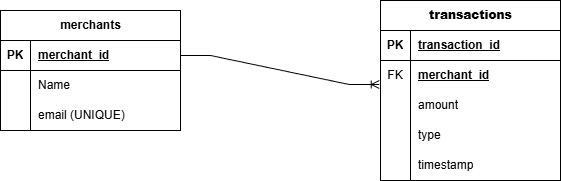

The diagram above was exported from draw.io. Its source (the exported page's mxGraphModel, read from the mxfile embedded in the PNG):
<mxGraphModel dx="786" dy="451" grid="1" gridSize="10" guides="1" tooltips="1" connect="1" arrows="1" fold="1" page="1" pageScale="1" pageWidth="850" pageHeight="1100" math="0" shadow="0">
  <root>
    <mxCell id="0" />
    <mxCell id="1" parent="0" />
    <mxCell id="MzREW-xsEVC7gSckavkW-4" parent="1" style="shape=table;startSize=30;container=1;collapsible=1;childLayout=tableLayout;fixedRows=1;rowLines=0;fontStyle=1;align=center;resizeLast=1;html=1;" value="&lt;b style=&quot;text-wrap-mode: wrap;&quot;&gt;transactions&lt;/b&gt;" vertex="1">
      <mxGeometry height="180" width="180" x="590" y="30" as="geometry" />
    </mxCell>
    <mxCell id="MzREW-xsEVC7gSckavkW-5" parent="MzREW-xsEVC7gSckavkW-4" style="shape=tableRow;horizontal=0;startSize=0;swimlaneHead=0;swimlaneBody=0;fillColor=none;collapsible=0;dropTarget=0;points=[[0,0.5],[1,0.5]];portConstraint=eastwest;top=0;left=0;right=0;bottom=1;" value="" vertex="1">
      <mxGeometry height="30" width="180" y="30" as="geometry" />
    </mxCell>
    <mxCell id="MzREW-xsEVC7gSckavkW-6" parent="MzREW-xsEVC7gSckavkW-5" style="shape=partialRectangle;connectable=0;fillColor=none;top=0;left=0;bottom=0;right=0;fontStyle=1;overflow=hidden;whiteSpace=wrap;html=1;" value="PK" vertex="1">
      <mxGeometry height="30" width="30" as="geometry">
        <mxRectangle height="30" width="30" as="alternateBounds" />
      </mxGeometry>
    </mxCell>
    <mxCell id="MzREW-xsEVC7gSckavkW-7" parent="MzREW-xsEVC7gSckavkW-5" style="shape=partialRectangle;connectable=0;fillColor=none;top=0;left=0;bottom=0;right=0;align=left;spacingLeft=6;fontStyle=5;overflow=hidden;whiteSpace=wrap;html=1;" value="transaction_id" vertex="1">
      <mxGeometry height="30" width="150" x="30" as="geometry">
        <mxRectangle height="30" width="150" as="alternateBounds" />
      </mxGeometry>
    </mxCell>
    <mxCell id="MzREW-xsEVC7gSckavkW-8" parent="MzREW-xsEVC7gSckavkW-4" style="shape=tableRow;horizontal=0;startSize=0;swimlaneHead=0;swimlaneBody=0;fillColor=none;collapsible=0;dropTarget=0;points=[[0,0.5],[1,0.5]];portConstraint=eastwest;top=0;left=0;right=0;bottom=0;" value="" vertex="1">
      <mxGeometry height="30" width="180" y="60" as="geometry" />
    </mxCell>
    <mxCell id="MzREW-xsEVC7gSckavkW-9" parent="MzREW-xsEVC7gSckavkW-8" style="shape=partialRectangle;connectable=0;fillColor=none;top=0;left=0;bottom=0;right=0;editable=1;overflow=hidden;whiteSpace=wrap;html=1;" value="FK" vertex="1">
      <mxGeometry height="30" width="30" as="geometry">
        <mxRectangle height="30" width="30" as="alternateBounds" />
      </mxGeometry>
    </mxCell>
    <mxCell id="MzREW-xsEVC7gSckavkW-10" parent="MzREW-xsEVC7gSckavkW-8" style="shape=partialRectangle;connectable=0;fillColor=none;top=0;left=0;bottom=0;right=0;align=left;spacingLeft=6;overflow=hidden;whiteSpace=wrap;html=1;" value="&lt;span style=&quot;font-weight: 700; text-decoration-line: underline;&quot;&gt;merchant_id&lt;/span&gt;" vertex="1">
      <mxGeometry height="30" width="150" x="30" as="geometry">
        <mxRectangle height="30" width="150" as="alternateBounds" />
      </mxGeometry>
    </mxCell>
    <mxCell id="MzREW-xsEVC7gSckavkW-11" parent="MzREW-xsEVC7gSckavkW-4" style="shape=tableRow;horizontal=0;startSize=0;swimlaneHead=0;swimlaneBody=0;fillColor=none;collapsible=0;dropTarget=0;points=[[0,0.5],[1,0.5]];portConstraint=eastwest;top=0;left=0;right=0;bottom=0;" value="" vertex="1">
      <mxGeometry height="30" width="180" y="90" as="geometry" />
    </mxCell>
    <mxCell id="MzREW-xsEVC7gSckavkW-12" parent="MzREW-xsEVC7gSckavkW-11" style="shape=partialRectangle;connectable=0;fillColor=none;top=0;left=0;bottom=0;right=0;editable=1;overflow=hidden;whiteSpace=wrap;html=1;" value="" vertex="1">
      <mxGeometry height="30" width="30" as="geometry">
        <mxRectangle height="30" width="30" as="alternateBounds" />
      </mxGeometry>
    </mxCell>
    <mxCell id="MzREW-xsEVC7gSckavkW-13" parent="MzREW-xsEVC7gSckavkW-11" style="shape=partialRectangle;connectable=0;fillColor=none;top=0;left=0;bottom=0;right=0;align=left;spacingLeft=6;overflow=hidden;whiteSpace=wrap;html=1;" value="amount" vertex="1">
      <mxGeometry height="30" width="150" x="30" as="geometry">
        <mxRectangle height="30" width="150" as="alternateBounds" />
      </mxGeometry>
    </mxCell>
    <mxCell id="MzREW-xsEVC7gSckavkW-30" parent="MzREW-xsEVC7gSckavkW-4" style="shape=tableRow;horizontal=0;startSize=0;swimlaneHead=0;swimlaneBody=0;fillColor=none;collapsible=0;dropTarget=0;points=[[0,0.5],[1,0.5]];portConstraint=eastwest;top=0;left=0;right=0;bottom=0;" value="" vertex="1">
      <mxGeometry height="30" width="180" y="120" as="geometry" />
    </mxCell>
    <mxCell id="MzREW-xsEVC7gSckavkW-31" parent="MzREW-xsEVC7gSckavkW-30" style="shape=partialRectangle;connectable=0;fillColor=none;top=0;left=0;bottom=0;right=0;editable=1;overflow=hidden;whiteSpace=wrap;html=1;" value="" vertex="1">
      <mxGeometry height="30" width="30" as="geometry">
        <mxRectangle height="30" width="30" as="alternateBounds" />
      </mxGeometry>
    </mxCell>
    <mxCell id="MzREW-xsEVC7gSckavkW-32" parent="MzREW-xsEVC7gSckavkW-30" style="shape=partialRectangle;connectable=0;fillColor=none;top=0;left=0;bottom=0;right=0;align=left;spacingLeft=6;overflow=hidden;whiteSpace=wrap;html=1;" value="type" vertex="1">
      <mxGeometry height="30" width="150" x="30" as="geometry">
        <mxRectangle height="30" width="150" as="alternateBounds" />
      </mxGeometry>
    </mxCell>
    <mxCell id="MzREW-xsEVC7gSckavkW-14" parent="MzREW-xsEVC7gSckavkW-4" style="shape=tableRow;horizontal=0;startSize=0;swimlaneHead=0;swimlaneBody=0;fillColor=none;collapsible=0;dropTarget=0;points=[[0,0.5],[1,0.5]];portConstraint=eastwest;top=0;left=0;right=0;bottom=0;" value="" vertex="1">
      <mxGeometry height="30" width="180" y="150" as="geometry" />
    </mxCell>
    <mxCell id="MzREW-xsEVC7gSckavkW-15" parent="MzREW-xsEVC7gSckavkW-14" style="shape=partialRectangle;connectable=0;fillColor=none;top=0;left=0;bottom=0;right=0;editable=1;overflow=hidden;whiteSpace=wrap;html=1;" value="" vertex="1">
      <mxGeometry height="30" width="30" as="geometry">
        <mxRectangle height="30" width="30" as="alternateBounds" />
      </mxGeometry>
    </mxCell>
    <mxCell id="MzREW-xsEVC7gSckavkW-16" parent="MzREW-xsEVC7gSckavkW-14" style="shape=partialRectangle;connectable=0;fillColor=none;top=0;left=0;bottom=0;right=0;align=left;spacingLeft=6;overflow=hidden;whiteSpace=wrap;html=1;" value="timestamp" vertex="1">
      <mxGeometry height="30" width="150" x="30" as="geometry">
        <mxRectangle height="30" width="150" as="alternateBounds" />
      </mxGeometry>
    </mxCell>
    <mxCell id="MzREW-xsEVC7gSckavkW-17" parent="1" style="shape=table;startSize=30;container=1;collapsible=1;childLayout=tableLayout;fixedRows=1;rowLines=0;fontStyle=1;align=center;resizeLast=1;html=1;" value="merchants" vertex="1">
      <mxGeometry height="120" width="180" x="210" y="40" as="geometry" />
    </mxCell>
    <mxCell id="MzREW-xsEVC7gSckavkW-18" parent="MzREW-xsEVC7gSckavkW-17" style="shape=tableRow;horizontal=0;startSize=0;swimlaneHead=0;swimlaneBody=0;fillColor=none;collapsible=0;dropTarget=0;points=[[0,0.5],[1,0.5]];portConstraint=eastwest;top=0;left=0;right=0;bottom=1;" value="" vertex="1">
      <mxGeometry height="30" width="180" y="30" as="geometry" />
    </mxCell>
    <mxCell id="MzREW-xsEVC7gSckavkW-19" parent="MzREW-xsEVC7gSckavkW-18" style="shape=partialRectangle;connectable=0;fillColor=none;top=0;left=0;bottom=0;right=0;fontStyle=1;overflow=hidden;whiteSpace=wrap;html=1;" value="PK" vertex="1">
      <mxGeometry height="30" width="30" as="geometry">
        <mxRectangle height="30" width="30" as="alternateBounds" />
      </mxGeometry>
    </mxCell>
    <mxCell id="MzREW-xsEVC7gSckavkW-20" parent="MzREW-xsEVC7gSckavkW-18" style="shape=partialRectangle;connectable=0;fillColor=none;top=0;left=0;bottom=0;right=0;align=left;spacingLeft=6;fontStyle=5;overflow=hidden;whiteSpace=wrap;html=1;" value="merchant_id" vertex="1">
      <mxGeometry height="30" width="150" x="30" as="geometry">
        <mxRectangle height="30" width="150" as="alternateBounds" />
      </mxGeometry>
    </mxCell>
    <mxCell id="MzREW-xsEVC7gSckavkW-21" parent="MzREW-xsEVC7gSckavkW-17" style="shape=tableRow;horizontal=0;startSize=0;swimlaneHead=0;swimlaneBody=0;fillColor=none;collapsible=0;dropTarget=0;points=[[0,0.5],[1,0.5]];portConstraint=eastwest;top=0;left=0;right=0;bottom=0;" value="" vertex="1">
      <mxGeometry height="30" width="180" y="60" as="geometry" />
    </mxCell>
    <mxCell id="MzREW-xsEVC7gSckavkW-22" parent="MzREW-xsEVC7gSckavkW-21" style="shape=partialRectangle;connectable=0;fillColor=none;top=0;left=0;bottom=0;right=0;editable=1;overflow=hidden;whiteSpace=wrap;html=1;" value="" vertex="1">
      <mxGeometry height="30" width="30" as="geometry">
        <mxRectangle height="30" width="30" as="alternateBounds" />
      </mxGeometry>
    </mxCell>
    <mxCell id="MzREW-xsEVC7gSckavkW-23" parent="MzREW-xsEVC7gSckavkW-21" style="shape=partialRectangle;connectable=0;fillColor=none;top=0;left=0;bottom=0;right=0;align=left;spacingLeft=6;overflow=hidden;whiteSpace=wrap;html=1;" value="Name" vertex="1">
      <mxGeometry height="30" width="150" x="30" as="geometry">
        <mxRectangle height="30" width="150" as="alternateBounds" />
      </mxGeometry>
    </mxCell>
    <mxCell id="MzREW-xsEVC7gSckavkW-24" parent="MzREW-xsEVC7gSckavkW-17" style="shape=tableRow;horizontal=0;startSize=0;swimlaneHead=0;swimlaneBody=0;fillColor=none;collapsible=0;dropTarget=0;points=[[0,0.5],[1,0.5]];portConstraint=eastwest;top=0;left=0;right=0;bottom=0;" value="" vertex="1">
      <mxGeometry height="30" width="180" y="90" as="geometry" />
    </mxCell>
    <mxCell id="MzREW-xsEVC7gSckavkW-25" parent="MzREW-xsEVC7gSckavkW-24" style="shape=partialRectangle;connectable=0;fillColor=none;top=0;left=0;bottom=0;right=0;editable=1;overflow=hidden;whiteSpace=wrap;html=1;" value="" vertex="1">
      <mxGeometry height="30" width="30" as="geometry">
        <mxRectangle height="30" width="30" as="alternateBounds" />
      </mxGeometry>
    </mxCell>
    <mxCell id="MzREW-xsEVC7gSckavkW-26" parent="MzREW-xsEVC7gSckavkW-24" style="shape=partialRectangle;connectable=0;fillColor=none;top=0;left=0;bottom=0;right=0;align=left;spacingLeft=6;overflow=hidden;whiteSpace=wrap;html=1;" value="&lt;span style=&quot;text-align: center;&quot;&gt;email (UNIQUE)&lt;/span&gt;" vertex="1">
      <mxGeometry height="30" width="150" x="30" as="geometry">
        <mxRectangle height="30" width="150" as="alternateBounds" />
      </mxGeometry>
    </mxCell>
    <mxCell id="MzREW-xsEVC7gSckavkW-33" edge="1" parent="1" source="MzREW-xsEVC7gSckavkW-18" style="edgeStyle=entityRelationEdgeStyle;fontSize=12;html=1;endArrow=ERoneToMany;rounded=0;exitX=1;exitY=0.5;exitDx=0;exitDy=0;entryX=-0.007;entryY=0.8;entryDx=0;entryDy=0;entryPerimeter=0;" target="MzREW-xsEVC7gSckavkW-8" value="">
      <mxGeometry height="100" relative="1" width="100" as="geometry">
        <mxPoint x="500" y="290" as="sourcePoint" />
        <mxPoint x="600" y="190" as="targetPoint" />
      </mxGeometry>
    </mxCell>
  </root>
</mxGraphModel>